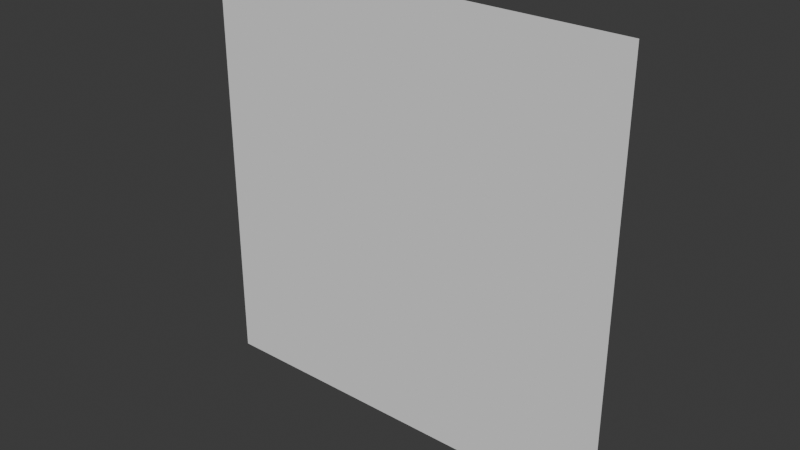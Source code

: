 # Source: Wall.blend  (saved by Blender 5.0.118; exported with 4.5.12 LTS)
import bpy
from mathutils import Matrix  # noqa: F401  (used for matrix-valued properties, if any)

bpy.ops.wm.read_factory_settings(use_empty=True)
scene = bpy.context.scene
scene.name = 'Scene'

# ---- world
world_world = bpy.data.worlds.new('World'); scene.world = world_world
world_world.use_nodes = True; world_world.node_tree.nodes.clear()
_N = world_world.node_tree.nodes; _L = world_world.node_tree.links
n0 = _N.new('ShaderNodeOutputWorld'); n0.name = 'World Output'; n0.location = (200, 100)
n1 = _N.new('ShaderNodeBackground'); n1.name = 'Background'; n1.location = (-200, 100)
n1.inputs[0].default_value = (0.05088, 0.05088, 0.05088, 1.0)
_L.new(n1.outputs[0], n0.inputs[0])
n0.is_active_output = True
world_world.color = (0.05088, 0.05088, 0.05088)
world_world.sun_shadow_jitter_overblur = 0.0

# ---- meshes
me_wall = bpy.data.meshes.new('Wall')
me_wall.from_pydata([(-0.5, 0.0, -9.537e-08), (0.5, 0.0, -9.537e-08), (-0.5, 1.0, -3.576e-08), (0.5, 1.0, -3.576e-08)], [], [(0, 2, 3, 1)])
_uv = me_wall.uv_layers.new(name='UVMap')
_uv.uv.foreach_set('vector', [0.0, 0.0, 0.0, 1.0, 1.0, 1.0, 1.0, 0.0])
me_wall.update()

# ---- objects
ob_wall = bpy.data.objects.new('Wall', me_wall)

# ---- transforms, parenting, visibility, modifiers, constraints
ob_wall.location = (0.0, 0.0, 0.0)
ob_wall.delta_rotation_euler = (1.571, 0.0, 0.0)

# ---- collection membership
scene.collection.objects.link(ob_wall)

# ---- scene / render settings (as saved in the file)
scene.frame_start = 1; scene.frame_end = 250; scene.frame_set(1)
scene.render.engine = 'BLENDER_EEVEE_NEXT'
scene.render.bake_bias = 0.0
scene.render.bake_samples = 0
scene.cycles.sampling_pattern = 'TABULATED_SOBOL'
scene.eevee.use_volume_custom_range = False
bpy.context.view_layer.update()

# ---- added for rendering (the .blend has no active camera and no usable light): camera, sun
cam_auto = bpy.data.cameras.new('AutoCamera')
cam_auto.lens = 50.0
cam_auto.sensor_width = 36.0
cam_auto.clip_end = 1000.0
ob_auto_camera = bpy.data.objects.new('AutoCamera', cam_auto)
scene.collection.objects.link(ob_auto_camera)
ob_auto_camera.location = (1.30847, -1.57016, 1.54677)
ob_auto_camera.rotation_euler = (1.09748, -7.21219e-08, 0.694738)
scene.camera = ob_auto_camera
light_auto_sun = bpy.data.lights.new('AutoSun', 'SUN')
light_auto_sun.energy = 3.0
light_auto_sun.angle = 0.0523599
ob_auto_sun = bpy.data.objects.new('AutoSun', light_auto_sun)
scene.collection.objects.link(ob_auto_sun)
ob_auto_sun.rotation_euler = (0.872665, 0.174533, 0.523599)
bpy.context.view_layer.update()
